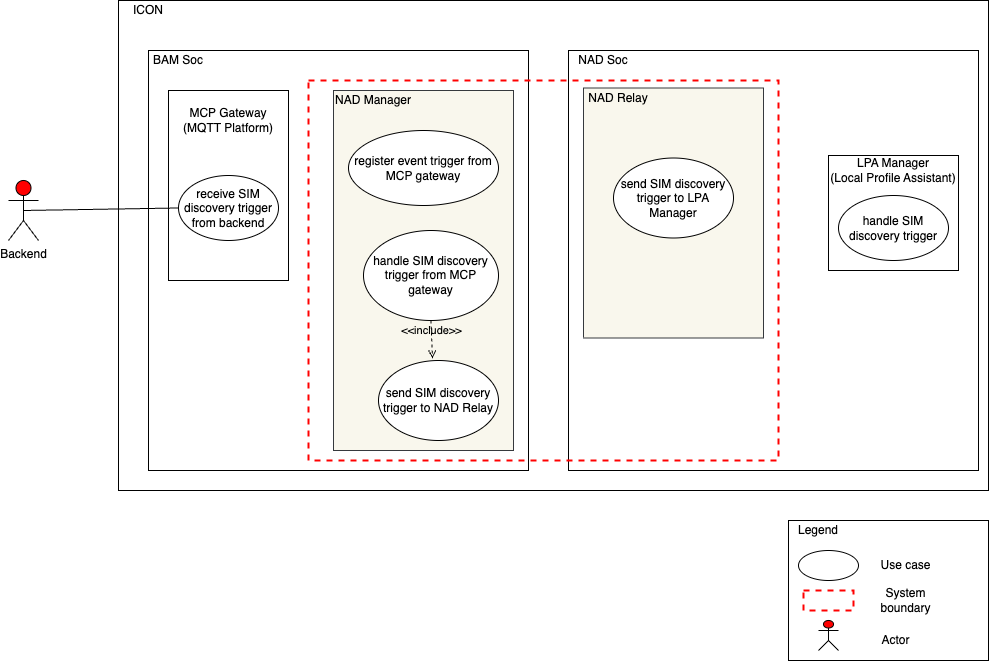

The diagram above was exported from draw.io. Its source (the exported page's mxGraphModel, read from the mxfile embedded in the PNG):
<mxGraphModel dx="1224" dy="1129" grid="1" gridSize="10" guides="1" tooltips="1" connect="1" arrows="1" fold="1" page="1" pageScale="1" pageWidth="850" pageHeight="1100" math="0" shadow="0">
  <root>
    <mxCell id="McqC1-1Plb2CZ21DJ3Yq-0" />
    <mxCell id="McqC1-1Plb2CZ21DJ3Yq-1" parent="McqC1-1Plb2CZ21DJ3Yq-0" />
    <mxCell id="McqC1-1Plb2CZ21DJ3Yq-2" value="Backend" style="shape=umlActor;verticalLabelPosition=bottom;verticalAlign=top;html=1;outlineConnect=0;fillColor=#FF0000;" parent="McqC1-1Plb2CZ21DJ3Yq-1" vertex="1">
      <mxGeometry x="1590" y="1240" width="30" height="60" as="geometry" />
    </mxCell>
    <mxCell id="McqC1-1Plb2CZ21DJ3Yq-3" value="" style="rounded=0;whiteSpace=wrap;html=1;strokeWidth=1;fillColor=none;" parent="McqC1-1Plb2CZ21DJ3Yq-1" vertex="1">
      <mxGeometry x="2370" y="1580" width="200" height="140" as="geometry" />
    </mxCell>
    <mxCell id="McqC1-1Plb2CZ21DJ3Yq-4" value="" style="ellipse;whiteSpace=wrap;html=1;strokeColor=#000000;strokeWidth=1;fillColor=none;" parent="McqC1-1Plb2CZ21DJ3Yq-1" vertex="1">
      <mxGeometry x="2380" y="1610" width="60" height="30" as="geometry" />
    </mxCell>
    <mxCell id="McqC1-1Plb2CZ21DJ3Yq-5" value="Use case" style="text;html=1;strokeColor=none;fillColor=none;align=center;verticalAlign=middle;whiteSpace=wrap;rounded=0;" parent="McqC1-1Plb2CZ21DJ3Yq-1" vertex="1">
      <mxGeometry x="2455" y="1615" width="65" height="20" as="geometry" />
    </mxCell>
    <mxCell id="McqC1-1Plb2CZ21DJ3Yq-6" value="" style="rounded=0;whiteSpace=wrap;html=1;fillColor=none;strokeColor=#FF0000;dashed=1;strokeWidth=2;" parent="McqC1-1Plb2CZ21DJ3Yq-1" vertex="1">
      <mxGeometry x="2385" y="1650" width="50" height="20" as="geometry" />
    </mxCell>
    <mxCell id="McqC1-1Plb2CZ21DJ3Yq-7" value="System boundary" style="text;html=1;strokeColor=none;fillColor=none;align=center;verticalAlign=middle;whiteSpace=wrap;rounded=0;" parent="McqC1-1Plb2CZ21DJ3Yq-1" vertex="1">
      <mxGeometry x="2455" y="1650" width="65" height="20" as="geometry" />
    </mxCell>
    <mxCell id="McqC1-1Plb2CZ21DJ3Yq-8" value="" style="shape=umlActor;verticalLabelPosition=bottom;verticalAlign=top;html=1;outlineConnect=0;fillColor=#FF0000;" parent="McqC1-1Plb2CZ21DJ3Yq-1" vertex="1">
      <mxGeometry x="2400" y="1680" width="20" height="30" as="geometry" />
    </mxCell>
    <mxCell id="McqC1-1Plb2CZ21DJ3Yq-9" value="Actor" style="text;html=1;strokeColor=none;fillColor=none;align=center;verticalAlign=middle;whiteSpace=wrap;rounded=0;" parent="McqC1-1Plb2CZ21DJ3Yq-1" vertex="1">
      <mxGeometry x="2445" y="1690" width="65" height="20" as="geometry" />
    </mxCell>
    <mxCell id="McqC1-1Plb2CZ21DJ3Yq-10" value="Legend" style="text;html=1;strokeColor=none;fillColor=none;align=center;verticalAlign=middle;whiteSpace=wrap;rounded=0;" parent="McqC1-1Plb2CZ21DJ3Yq-1" vertex="1">
      <mxGeometry x="2380" y="1580" width="40" height="20" as="geometry" />
    </mxCell>
    <mxCell id="McqC1-1Plb2CZ21DJ3Yq-11" value="" style="rounded=0;whiteSpace=wrap;html=1;" parent="McqC1-1Plb2CZ21DJ3Yq-1" vertex="1">
      <mxGeometry x="1700" y="1060" width="870" height="490" as="geometry" />
    </mxCell>
    <mxCell id="McqC1-1Plb2CZ21DJ3Yq-12" value="" style="rounded=0;whiteSpace=wrap;html=1;" parent="McqC1-1Plb2CZ21DJ3Yq-1" vertex="1">
      <mxGeometry x="1730" y="1110" width="380" height="420" as="geometry" />
    </mxCell>
    <mxCell id="McqC1-1Plb2CZ21DJ3Yq-13" value="" style="rounded=0;whiteSpace=wrap;html=1;" parent="McqC1-1Plb2CZ21DJ3Yq-1" vertex="1">
      <mxGeometry x="2150" y="1110" width="410" height="420" as="geometry" />
    </mxCell>
    <mxCell id="McqC1-1Plb2CZ21DJ3Yq-14" value="ICON" style="text;html=1;strokeColor=none;fillColor=none;align=center;verticalAlign=middle;whiteSpace=wrap;rounded=0;" parent="McqC1-1Plb2CZ21DJ3Yq-1" vertex="1">
      <mxGeometry x="1710" y="1060" width="40" height="20" as="geometry" />
    </mxCell>
    <mxCell id="McqC1-1Plb2CZ21DJ3Yq-15" value="BAM Soc" style="text;html=1;strokeColor=none;fillColor=none;align=center;verticalAlign=middle;whiteSpace=wrap;rounded=0;" parent="McqC1-1Plb2CZ21DJ3Yq-1" vertex="1">
      <mxGeometry x="1730" y="1110" width="60" height="20" as="geometry" />
    </mxCell>
    <mxCell id="McqC1-1Plb2CZ21DJ3Yq-16" value="NAD Soc" style="text;html=1;strokeColor=none;fillColor=none;align=center;verticalAlign=middle;whiteSpace=wrap;rounded=0;" parent="McqC1-1Plb2CZ21DJ3Yq-1" vertex="1">
      <mxGeometry x="2155" y="1110" width="60" height="20" as="geometry" />
    </mxCell>
    <mxCell id="McqC1-1Plb2CZ21DJ3Yq-17" style="edgeStyle=orthogonalEdgeStyle;rounded=0;orthogonalLoop=1;jettySize=auto;html=1;exitX=0.5;exitY=1;exitDx=0;exitDy=0;" parent="McqC1-1Plb2CZ21DJ3Yq-1" edge="1">
      <mxGeometry relative="1" as="geometry">
        <mxPoint x="2200" y="1160" as="sourcePoint" />
        <mxPoint x="2200" y="1160" as="targetPoint" />
      </mxGeometry>
    </mxCell>
    <mxCell id="McqC1-1Plb2CZ21DJ3Yq-18" value="" style="rounded=0;whiteSpace=wrap;html=1;" parent="McqC1-1Plb2CZ21DJ3Yq-1" vertex="1">
      <mxGeometry x="1750" y="1150" width="120" height="190" as="geometry" />
    </mxCell>
    <mxCell id="McqC1-1Plb2CZ21DJ3Yq-19" value="MCP Gateway&lt;br&gt;(MQTT Platform)" style="text;html=1;strokeColor=none;fillColor=none;align=center;verticalAlign=middle;whiteSpace=wrap;rounded=0;" parent="McqC1-1Plb2CZ21DJ3Yq-1" vertex="1">
      <mxGeometry x="1750" y="1170" width="120" height="20" as="geometry" />
    </mxCell>
    <mxCell id="McqC1-1Plb2CZ21DJ3Yq-20" value="receive SIM discovery trigger from backend" style="ellipse;whiteSpace=wrap;html=1;" parent="McqC1-1Plb2CZ21DJ3Yq-1" vertex="1">
      <mxGeometry x="1760" y="1235" width="100" height="65" as="geometry" />
    </mxCell>
    <mxCell id="McqC1-1Plb2CZ21DJ3Yq-21" value="" style="rounded=0;whiteSpace=wrap;html=1;fillColor=none;strokeColor=#FF0000;dashed=1;strokeWidth=2;" parent="McqC1-1Plb2CZ21DJ3Yq-1" vertex="1">
      <mxGeometry x="1890" y="1140" width="470" height="380" as="geometry" />
    </mxCell>
    <mxCell id="McqC1-1Plb2CZ21DJ3Yq-22" value="" style="rounded=0;whiteSpace=wrap;html=1;strokeColor=#000000;strokeWidth=1;fillColor=none;" parent="McqC1-1Plb2CZ21DJ3Yq-1" vertex="1">
      <mxGeometry x="2410" y="1215" width="130" height="115" as="geometry" />
    </mxCell>
    <mxCell id="McqC1-1Plb2CZ21DJ3Yq-23" value="LPA Manager&lt;br&gt;(Local Profile Assistant)" style="text;html=1;strokeColor=none;fillColor=none;align=center;verticalAlign=middle;whiteSpace=wrap;rounded=0;" parent="McqC1-1Plb2CZ21DJ3Yq-1" vertex="1">
      <mxGeometry x="2405" y="1220" width="140" height="20" as="geometry" />
    </mxCell>
    <mxCell id="McqC1-1Plb2CZ21DJ3Yq-24" value="handle SIM discovery trigger" style="ellipse;whiteSpace=wrap;html=1;" parent="McqC1-1Plb2CZ21DJ3Yq-1" vertex="1">
      <mxGeometry x="2420" y="1255" width="110" height="65" as="geometry" />
    </mxCell>
    <mxCell id="McqC1-1Plb2CZ21DJ3Yq-25" value="" style="rounded=0;whiteSpace=wrap;html=1;fillColor=#f9f7ed;strokeColor=#36393d;" parent="McqC1-1Plb2CZ21DJ3Yq-1" vertex="1">
      <mxGeometry x="1915" y="1150" width="180" height="360" as="geometry" />
    </mxCell>
    <mxCell id="McqC1-1Plb2CZ21DJ3Yq-26" value="register event trigger from MCP gateway" style="ellipse;whiteSpace=wrap;html=1;" parent="McqC1-1Plb2CZ21DJ3Yq-1" vertex="1">
      <mxGeometry x="1930" y="1190" width="150" height="75" as="geometry" />
    </mxCell>
    <mxCell id="McqC1-1Plb2CZ21DJ3Yq-27" value="handle SIM discovery trigger from MCP gateway" style="ellipse;whiteSpace=wrap;html=1;" parent="McqC1-1Plb2CZ21DJ3Yq-1" vertex="1">
      <mxGeometry x="1945" y="1290" width="135" height="90" as="geometry" />
    </mxCell>
    <mxCell id="McqC1-1Plb2CZ21DJ3Yq-28" value="NAD Manager" style="text;html=1;strokeColor=none;fillColor=none;align=center;verticalAlign=middle;whiteSpace=wrap;rounded=0;" parent="McqC1-1Plb2CZ21DJ3Yq-1" vertex="1">
      <mxGeometry x="1905" y="1150" width="100" height="20" as="geometry" />
    </mxCell>
    <mxCell id="McqC1-1Plb2CZ21DJ3Yq-29" value="" style="rounded=0;whiteSpace=wrap;html=1;fillColor=#f9f7ed;strokeColor=#36393d;" parent="McqC1-1Plb2CZ21DJ3Yq-1" vertex="1">
      <mxGeometry x="2165" y="1147.5" width="180" height="250" as="geometry" />
    </mxCell>
    <mxCell id="McqC1-1Plb2CZ21DJ3Yq-30" value="NAD Relay" style="text;html=1;strokeColor=none;fillColor=none;align=center;verticalAlign=middle;whiteSpace=wrap;rounded=0;" parent="McqC1-1Plb2CZ21DJ3Yq-1" vertex="1">
      <mxGeometry x="2150" y="1147.5" width="100" height="20" as="geometry" />
    </mxCell>
    <mxCell id="McqC1-1Plb2CZ21DJ3Yq-31" value="send SIM discovery trigger to LPA Manager" style="ellipse;whiteSpace=wrap;html=1;" parent="McqC1-1Plb2CZ21DJ3Yq-1" vertex="1">
      <mxGeometry x="2195" y="1217.5" width="120" height="80" as="geometry" />
    </mxCell>
    <mxCell id="McqC1-1Plb2CZ21DJ3Yq-32" value="" style="endArrow=none;html=1;entryX=0;entryY=0.5;entryDx=0;entryDy=0;exitX=0.5;exitY=0.5;exitDx=0;exitDy=0;exitPerimeter=0;" parent="McqC1-1Plb2CZ21DJ3Yq-1" source="McqC1-1Plb2CZ21DJ3Yq-2" target="McqC1-1Plb2CZ21DJ3Yq-20" edge="1">
      <mxGeometry width="50" height="50" relative="1" as="geometry">
        <mxPoint x="1620" y="1268" as="sourcePoint" />
        <mxPoint x="2130" y="1050" as="targetPoint" />
      </mxGeometry>
    </mxCell>
    <mxCell id="L_ov7etOEjUCBfcrKydV-0" value="&amp;lt;&amp;lt;include&amp;gt;&amp;gt;" style="edgeStyle=none;html=1;endArrow=open;verticalAlign=bottom;dashed=1;labelBackgroundColor=none;exitX=0.5;exitY=1;exitDx=0;exitDy=0;entryX=0.45;entryY=-0.025;entryDx=0;entryDy=0;entryPerimeter=0;" parent="McqC1-1Plb2CZ21DJ3Yq-1" source="McqC1-1Plb2CZ21DJ3Yq-27" target="ODQ5n5LOTKwWnk8ZaI_n-0" edge="1">
      <mxGeometry width="160" relative="1" as="geometry">
        <mxPoint x="2007" y="1265" as="sourcePoint" />
        <mxPoint x="2210" y="1300" as="targetPoint" />
      </mxGeometry>
    </mxCell>
    <mxCell id="ODQ5n5LOTKwWnk8ZaI_n-0" value="send SIM discovery trigger to NAD Relay" style="ellipse;whiteSpace=wrap;html=1;" parent="McqC1-1Plb2CZ21DJ3Yq-1" vertex="1">
      <mxGeometry x="1960" y="1420" width="120" height="80" as="geometry" />
    </mxCell>
  </root>
</mxGraphModel>